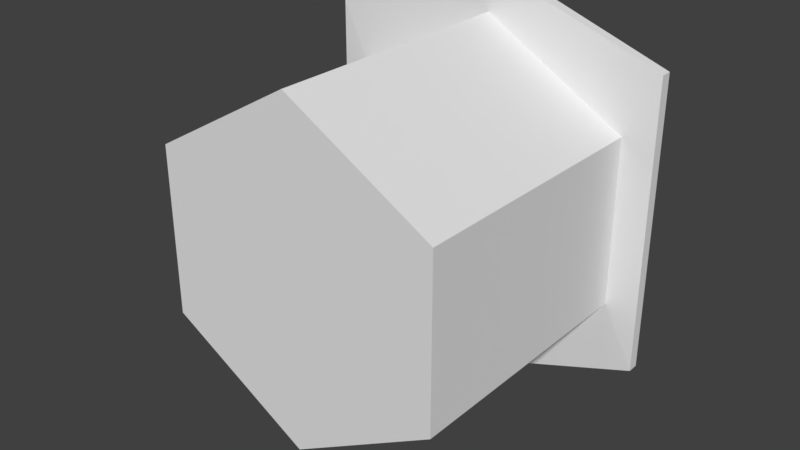 # Source: OrangeJuice.blend  (saved by Blender 2.79.0; exported with 4.5.12 LTS)
import bpy
from mathutils import Matrix  # noqa: F401  (used for matrix-valued properties, if any)

bpy.ops.wm.read_factory_settings(use_empty=True)
scene = bpy.context.scene
scene.name = 'Scene'

# ---- collections
col_collection_1 = bpy.data.collections.new('Collection 1'); scene.collection.children.link(col_collection_1)

# ---- materials (node trees are filled in below, after node groups)
mat_material = bpy.data.materials.new('Material')
mat_material.alpha_threshold = 0.0
mat_material.use_transparent_shadow = False
mat_material.roughness = 0.5
mat_material.line_color = (0.0, 0.0, 0.0, 1.0)

# ---- material node trees

# ---- world
world_world = bpy.data.worlds.new('World'); scene.world = world_world
world_world.color = (0.05088, 0.05088, 0.05088)
world_world.use_sun_shadow = False
world_world.sun_shadow_jitter_overblur = 0.0
world_world.cycles.sampling_method = 'MANUAL'

# ---- meshes
me_cube = bpy.data.meshes.new('Cube')
me_cube.from_pydata([(1.105, 0.05128, -0.1111), (1.105, 0.05128, 1.165), (-1.105, 0.05128, 1.165), (-1.105, 0.05128, -0.1111), (1.105, 2.051, -0.1111), (1.105, 2.051, 1.165), (-1.105, 2.051, 1.165), (-1.105, 2.051, -0.1111), (1.353e-07, 0.05128, -0.7492), (2.369e-08, 0.05128, 1.803), (2.814e-07, 2.051, -0.7492), (-5.198e-07, 2.051, 1.803), (1.345, 2.062, -0.5879), (1.345, 2.062, 1.642), (-1.345, 2.062, 1.642), (-1.345, 2.062, -0.5879), (3.681e-07, 2.062, -1.066), (-6.066e-07, 2.062, 2.12), (1.345, 2.148, -0.5879), (1.345, 2.148, 1.642), (-1.345, 2.148, 1.642), (-1.345, 2.148, -0.5879), (3.681e-07, 2.148, -1.066), (-6.066e-07, 2.148, 2.12)], [], [(8, 9, 2, 3), (10, 7, 15, 16), (0, 4, 5, 1), (9, 11, 6, 2), (2, 6, 7, 3), (10, 8, 3, 7), (4, 0, 8, 10), (1, 5, 11, 9), (7, 6, 14, 15), (0, 1, 9, 8), (13, 12, 18, 19), (14, 17, 23, 20), (4, 10, 16, 12), (6, 11, 17, 14), (5, 4, 12, 13), (11, 5, 13, 17), (22, 21, 20, 23), (18, 22, 23, 19), (17, 13, 19, 23), (15, 14, 20, 21), (16, 15, 21, 22), (12, 16, 22, 18)])
_uv = me_cube.uv_layers.new(name='UVMap')
_uv.uv.foreach_set('vector', [0.3615, 0.2763, 0.3419, 0.3299, 0.3206, 0.3091, 0.3308, 0.2816, 0.6409, 0.838, 0.4752, 0.9891, 0.4618, 0.9689, 0.6102, 0.8334, 0.3829, 0.2971, 0.7034, 0.3036, 0.5267, 0.606, 0.3727, 0.3246, 0.3419, 0.3299, 0.1794, 0.606, 0.0001189, 0.3026, 0.3206, 0.3091, 0.3206, 0.3091, 0.0001189, 0.3026, 0.1768, 0.0001189, 0.3308, 0.2816, 0.5241, 0.0001194, 0.3615, 0.2763, 0.3308, 0.2816, 0.1768, 0.0001189, 0.7034, 0.3036, 0.3829, 0.2971, 0.3615, 0.2763, 0.5241, 0.0001194, 0.3727, 0.3246, 0.5267, 0.606, 0.1794, 0.606, 0.3419, 0.3299, 0.4752, 0.9891, 0.196, 0.9803, 0.2153, 0.9542, 0.4618, 0.9689, 0.3829, 0.2971, 0.3727, 0.3246, 0.3419, 0.3299, 0.3615, 0.2763, 0.2691, 0.6373, 0.5156, 0.652, 0.5078, 0.6634, 0.274, 0.6494, 0.2153, 0.9542, 0.1207, 0.7728, 0.1392, 0.7756, 0.2231, 0.9428, 0.5144, 0.62, 0.6409, 0.838, 0.6102, 0.8334, 0.5156, 0.652, 0.196, 0.9803, 0.08383, 0.7682, 0.1207, 0.7728, 0.2153, 0.9542, 0.2538, 0.616, 0.5144, 0.62, 0.5156, 0.652, 0.2691, 0.6373, 0.08383, 0.7682, 0.2538, 0.616, 0.2691, 0.6373, 0.1207, 0.7728, 0.5917, 0.8305, 0.4569, 0.9568, 0.2231, 0.9428, 0.1392, 0.7756, 0.5078, 0.6634, 0.5917, 0.8305, 0.1392, 0.7756, 0.274, 0.6494, 0.1207, 0.7728, 0.2691, 0.6373, 0.274, 0.6494, 0.1392, 0.7756, 0.4618, 0.9689, 0.2153, 0.9542, 0.2231, 0.9428, 0.4569, 0.9568, 0.6102, 0.8334, 0.4618, 0.9689, 0.4569, 0.9568, 0.5917, 0.8305, 0.5156, 0.652, 0.6102, 0.8334, 0.5917, 0.8305, 0.5078, 0.6634])
me_cube.materials.append(mat_material)
me_cube.use_remesh_preserve_volume = False
me_cube.use_remesh_preserve_attributes = False
me_cube.use_mirror_vertex_groups = False
me_cube.update()

# ---- objects
ob_cube = bpy.data.objects.new('Cube', me_cube)

# ---- transforms, parenting, visibility, modifiers, constraints
ob_cube.location = (0.0, 0.0, 0.0)
ob_cube.lock_rotations_4d = False
ob_cube.empty_display_type = 'ARROWS'
ob_cube.lineart.crease_threshold = 0.0

# ---- collection membership
col_collection_1.objects.link(ob_cube)

# ---- scene / render settings (as saved in the file)
scene.frame_start = 1; scene.frame_end = 250; scene.frame_set(1)
scene.render.engine = 'BLENDER_EEVEE_NEXT'
scene.render.resolution_percentage = 50
scene.render.dither_intensity = 0.0
scene.cycles.use_denoising = False
scene.cycles.samples = 128
scene.cycles.sampling_pattern = 'TABULATED_SOBOL'
scene.cycles.use_adaptive_sampling = False
scene.cycles.use_light_tree = False
scene.cycles.blur_glossy = 0.0
scene.cycles.sample_clamp_indirect = 0.0
scene.view_settings.view_transform = 'Standard'
bpy.context.view_layer.update()

# ---- added for rendering (the .blend has no active camera and no usable light): camera, sun
cam_auto = bpy.data.cameras.new('AutoCamera')
cam_auto.lens = 50.0
cam_auto.sensor_width = 36.0
cam_auto.clip_end = 1000.0
ob_auto_camera = bpy.data.objects.new('AutoCamera', cam_auto)
scene.collection.objects.link(ob_auto_camera)
ob_auto_camera.location = (4.31747, -4.08115, 3.98095)
ob_auto_camera.rotation_euler = (1.09748, -7.21219e-08, 0.694738)
scene.camera = ob_auto_camera
light_auto_sun = bpy.data.lights.new('AutoSun', 'SUN')
light_auto_sun.energy = 3.0
light_auto_sun.angle = 0.0523599
ob_auto_sun = bpy.data.objects.new('AutoSun', light_auto_sun)
scene.collection.objects.link(ob_auto_sun)
ob_auto_sun.rotation_euler = (0.872665, 0.174533, 0.523599)
bpy.context.view_layer.update()
